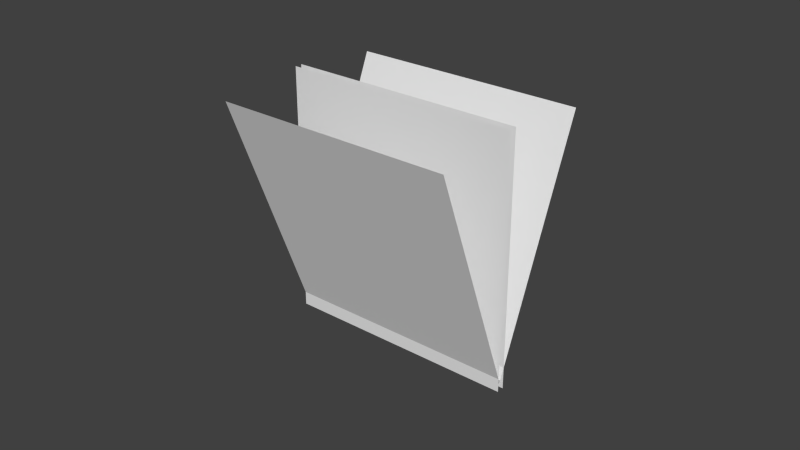 # Source: sp_grass3.blend  (saved by Blender 2.70.0; exported with 4.5.12 LTS)
import bpy
from mathutils import Matrix  # noqa: F401  (used for matrix-valued properties, if any)

bpy.ops.wm.read_factory_settings(use_empty=True)
scene = bpy.context.scene
scene.name = 'Scene'

# ---- collections
col_collection_1 = bpy.data.collections.new('Collection 1'); scene.collection.children.link(col_collection_1)

# ---- materials (node trees are filled in below, after node groups)
mat_material_001 = bpy.data.materials.new('Material.001')
mat_material_001.alpha_threshold = 0.0
mat_material_001.use_transparent_shadow = False
mat_material_001.roughness = 0.5
mat_material_001.specular_intensity = 0.0
mat_material_001.line_color = (0.0, 0.0, 0.0, 1.0)

# ---- material node trees

# ---- world
world_world = bpy.data.worlds.new('World'); scene.world = world_world
world_world.color = (0.05088, 0.05088, 0.05088)
world_world.use_sun_shadow = False
world_world.sun_shadow_jitter_overblur = 0.0
world_world.cycles.sampling_method = 'MANUAL'
world_world.cycles.sample_map_resolution = 256

# ---- meshes
me_plane = bpy.data.meshes.new('Plane')
me_plane.from_pydata([(1.0, -1.0, -0.06059), (-1.0, -1.0, -0.06058), (1.0, 1.0, -0.06059), (-1.0, 1.0, -0.06059), (-1.0, -1.0, 0.0), (1.0, -1.0, 0.0), (-1.0, 1.0, 0.0), (1.0, 1.0, 0.0), (1.0, -0.9153, -0.03947), (-1.0, -0.9153, -0.03947), (1.0, 0.9153, 0.766), (-1.0, 0.9153, 0.766), (-1.0, -0.9289, -0.04594), (1.0, -0.9289, -0.04594), (-1.0, 0.9289, -0.7868), (1.0, 0.9289, -0.7868)], [], [(0, 1, 3, 2), (4, 5, 7, 6), (8, 9, 11, 10), (12, 13, 15, 14)])
_uv = me_plane.uv_layers.new(name='UVMap')
_uv.uv.foreach_set('vector', [0.1417, 0.04189, 0.8062, 0.04189, 0.8062, 1.005, 0.1417, 1.005, 0.1417, 0.04189, 0.8062, 0.04189, 0.8062, 1.005, 0.1417, 1.005, 0.1417, 0.04189, 0.8062, 0.04189, 0.8062, 1.005, 0.1417, 1.005, 0.1417, 0.04189, 0.8062, 0.04189, 0.8062, 1.005, 0.1417, 1.005])
me_plane.materials.append(mat_material_001)
me_plane.use_remesh_preserve_volume = False
me_plane.use_remesh_preserve_attributes = False
me_plane.use_mirror_vertex_groups = False
me_plane.update()

# ---- objects
ob_plane = bpy.data.objects.new('Plane', me_plane)

# ---- transforms, parenting, visibility, modifiers, constraints
ob_plane.location = (0.0, 0.0, 0.03603)
ob_plane.rotation_euler = (1.571, 0.0, -3.142)
ob_plane.scale = (0.03835, 0.04068, 0.03835)
ob_plane.lineart.crease_threshold = 0.0

# ---- collection membership
col_collection_1.objects.link(ob_plane)

# ---- scene / render settings (as saved in the file)
scene.frame_start = 1; scene.frame_end = 250; scene.frame_set(1)
scene.render.engine = 'BLENDER_EEVEE_NEXT'
scene.render.resolution_percentage = 50
scene.render.dither_intensity = 0.0
scene.cycles.use_denoising = False
scene.cycles.samples = 10
scene.cycles.sampling_pattern = 'TABULATED_SOBOL'
scene.cycles.light_sampling_threshold = 0.0
scene.cycles.use_adaptive_sampling = False
scene.cycles.use_light_tree = False
scene.cycles.blur_glossy = 0.0
scene.cycles.volume_bounces = 1
scene.cycles.pixel_filter_type = 'GAUSSIAN'
scene.cycles.sample_clamp_indirect = 0.0
scene.view_settings.view_transform = 'Standard'
bpy.context.view_layer.update()

# ---- added for rendering (the .blend has no active camera and no usable light): camera, sun
cam_auto = bpy.data.cameras.new('AutoCamera')
cam_auto.lens = 50.0
cam_auto.sensor_width = 36.0
cam_auto.clip_end = 1000.0
ob_auto_camera = bpy.data.objects.new('AutoCamera', cam_auto)
scene.collection.objects.link(ob_auto_camera)
ob_auto_camera.location = (0.185045, -0.222454, 0.18407)
ob_auto_camera.rotation_euler = (1.09748, -7.21219e-08, 0.694738)
scene.camera = ob_auto_camera
light_auto_sun = bpy.data.lights.new('AutoSun', 'SUN')
light_auto_sun.energy = 3.0
light_auto_sun.angle = 0.0523599
ob_auto_sun = bpy.data.objects.new('AutoSun', light_auto_sun)
scene.collection.objects.link(ob_auto_sun)
ob_auto_sun.rotation_euler = (0.872665, 0.174533, 0.523599)
bpy.context.view_layer.update()
